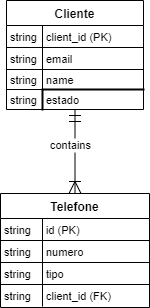

The diagram above was exported from draw.io. Its source (the exported page's mxGraphModel, read from the mxfile embedded in the PNG):
<mxGraphModel dx="1434" dy="786" grid="0" gridSize="10" guides="1" tooltips="1" connect="1" arrows="1" fold="1" page="1" pageScale="1" pageWidth="827" pageHeight="1169" background="#ffffff" math="0" shadow="0">
  <root>
    <mxCell id="0" />
    <mxCell id="1" parent="0" />
    <mxCell id="2" value="Cliente" style="shape=table;startSize=25;container=1;collapsible=0;childLayout=tableLayout;fixedRows=1;rowLines=1;fontStyle=1;align=center;resizeLast=1;" parent="1" vertex="1">
      <mxGeometry x="215" y="20" width="137" height="109" as="geometry" />
    </mxCell>
    <mxCell id="3" style="shape=tableRow;horizontal=0;startSize=0;swimlaneHead=0;swimlaneBody=0;fillColor=none;collapsible=0;dropTarget=0;points=[[0,0.5],[1,0.5]];portConstraint=eastwest;top=0;left=0;right=0;bottom=0;" parent="2" vertex="1">
      <mxGeometry y="25" width="137" height="22" as="geometry" />
    </mxCell>
    <mxCell id="4" value="string" style="shape=partialRectangle;connectable=0;fillColor=none;top=0;left=0;bottom=0;right=0;align=left;spacingLeft=2;overflow=hidden;fontSize=11;" parent="3" vertex="1">
      <mxGeometry width="36" height="22" as="geometry">
        <mxRectangle width="36" height="22" as="alternateBounds" />
      </mxGeometry>
    </mxCell>
    <mxCell id="5" value="client_id (PK)" style="shape=partialRectangle;connectable=0;fillColor=none;top=0;left=0;bottom=0;right=0;align=left;spacingLeft=2;overflow=hidden;fontSize=11;" parent="3" vertex="1">
      <mxGeometry x="36" width="101" height="22" as="geometry">
        <mxRectangle width="101" height="22" as="alternateBounds" />
      </mxGeometry>
    </mxCell>
    <mxCell id="9" style="shape=tableRow;horizontal=0;startSize=0;swimlaneHead=0;swimlaneBody=0;fillColor=none;collapsible=0;dropTarget=0;points=[[0,0.5],[1,0.5]];portConstraint=eastwest;top=0;left=0;right=0;bottom=0;" parent="2" vertex="1">
      <mxGeometry y="47" width="137" height="22" as="geometry" />
    </mxCell>
    <mxCell id="10" value="string" style="shape=partialRectangle;connectable=0;fillColor=none;top=0;left=0;bottom=0;right=0;align=left;spacingLeft=2;overflow=hidden;fontSize=11;" parent="9" vertex="1">
      <mxGeometry width="36" height="22" as="geometry">
        <mxRectangle width="36" height="22" as="alternateBounds" />
      </mxGeometry>
    </mxCell>
    <mxCell id="11" value="email" style="shape=partialRectangle;connectable=0;fillColor=none;top=0;left=0;bottom=0;right=0;align=left;spacingLeft=2;overflow=hidden;fontSize=11;" parent="9" vertex="1">
      <mxGeometry x="36" width="101" height="22" as="geometry">
        <mxRectangle width="101" height="22" as="alternateBounds" />
      </mxGeometry>
    </mxCell>
    <mxCell id="6" style="shape=tableRow;horizontal=0;startSize=0;swimlaneHead=0;swimlaneBody=0;fillColor=none;collapsible=0;dropTarget=0;points=[[0,0.5],[1,0.5]];portConstraint=eastwest;top=0;left=0;right=0;bottom=0;" parent="2" vertex="1">
      <mxGeometry y="69" width="137" height="20" as="geometry" />
    </mxCell>
    <mxCell id="7" value="string" style="shape=partialRectangle;connectable=0;fillColor=none;top=0;left=0;bottom=0;right=0;align=left;spacingLeft=2;overflow=hidden;fontSize=11;" parent="6" vertex="1">
      <mxGeometry width="36" height="20" as="geometry">
        <mxRectangle width="36" height="20" as="alternateBounds" />
      </mxGeometry>
    </mxCell>
    <mxCell id="8" value="name" style="shape=partialRectangle;connectable=0;fillColor=none;top=0;left=0;bottom=0;right=0;align=left;spacingLeft=2;overflow=hidden;fontSize=11;" parent="6" vertex="1">
      <mxGeometry x="36" width="101" height="20" as="geometry">
        <mxRectangle width="101" height="20" as="alternateBounds" />
      </mxGeometry>
    </mxCell>
    <mxCell id="12" value="Telefone" style="shape=table;startSize=25;container=1;collapsible=0;childLayout=tableLayout;fixedRows=1;rowLines=1;fontStyle=1;align=center;resizeLast=1;" parent="1" vertex="1">
      <mxGeometry x="209" y="213" width="149" height="114" as="geometry" />
    </mxCell>
    <mxCell id="13" style="shape=tableRow;horizontal=0;startSize=0;swimlaneHead=0;swimlaneBody=0;fillColor=none;collapsible=0;dropTarget=0;points=[[0,0.5],[1,0.5]];portConstraint=eastwest;top=0;left=0;right=0;bottom=0;" parent="12" vertex="1">
      <mxGeometry y="25" width="149" height="22" as="geometry" />
    </mxCell>
    <mxCell id="14" value="string" style="shape=partialRectangle;connectable=0;fillColor=none;top=0;left=0;bottom=0;right=0;align=left;spacingLeft=2;overflow=hidden;fontSize=11;" parent="13" vertex="1">
      <mxGeometry width="42" height="22" as="geometry">
        <mxRectangle width="42" height="22" as="alternateBounds" />
      </mxGeometry>
    </mxCell>
    <mxCell id="15" value="id (PK)" style="shape=partialRectangle;connectable=0;fillColor=none;top=0;left=0;bottom=0;right=0;align=left;spacingLeft=2;overflow=hidden;fontSize=11;" parent="13" vertex="1">
      <mxGeometry x="42" width="107" height="22" as="geometry">
        <mxRectangle width="107" height="22" as="alternateBounds" />
      </mxGeometry>
    </mxCell>
    <mxCell id="16" style="shape=tableRow;horizontal=0;startSize=0;swimlaneHead=0;swimlaneBody=0;fillColor=none;collapsible=0;dropTarget=0;points=[[0,0.5],[1,0.5]];portConstraint=eastwest;top=0;left=0;right=0;bottom=0;" parent="12" vertex="1">
      <mxGeometry y="47" width="149" height="22" as="geometry" />
    </mxCell>
    <mxCell id="17" value="string" style="shape=partialRectangle;connectable=0;fillColor=none;top=0;left=0;bottom=0;right=0;align=left;spacingLeft=2;overflow=hidden;fontSize=11;" parent="16" vertex="1">
      <mxGeometry width="42" height="22" as="geometry">
        <mxRectangle width="42" height="22" as="alternateBounds" />
      </mxGeometry>
    </mxCell>
    <mxCell id="18" value="numero" style="shape=partialRectangle;connectable=0;fillColor=none;top=0;left=0;bottom=0;right=0;align=left;spacingLeft=2;overflow=hidden;fontSize=11;" parent="16" vertex="1">
      <mxGeometry x="42" width="107" height="22" as="geometry">
        <mxRectangle width="107" height="22" as="alternateBounds" />
      </mxGeometry>
    </mxCell>
    <mxCell id="19" style="shape=tableRow;horizontal=0;startSize=0;swimlaneHead=0;swimlaneBody=0;fillColor=none;collapsible=0;dropTarget=0;points=[[0,0.5],[1,0.5]];portConstraint=eastwest;top=0;left=0;right=0;bottom=0;" parent="12" vertex="1">
      <mxGeometry y="69" width="149" height="22" as="geometry" />
    </mxCell>
    <mxCell id="20" value="string" style="shape=partialRectangle;connectable=0;fillColor=none;top=0;left=0;bottom=0;right=0;align=left;spacingLeft=2;overflow=hidden;fontSize=11;" parent="19" vertex="1">
      <mxGeometry width="42" height="22" as="geometry">
        <mxRectangle width="42" height="22" as="alternateBounds" />
      </mxGeometry>
    </mxCell>
    <mxCell id="21" value="tipo" style="shape=partialRectangle;connectable=0;fillColor=none;top=0;left=0;bottom=0;right=0;align=left;spacingLeft=2;overflow=hidden;fontSize=11;" parent="19" vertex="1">
      <mxGeometry x="42" width="107" height="22" as="geometry">
        <mxRectangle width="107" height="22" as="alternateBounds" />
      </mxGeometry>
    </mxCell>
    <mxCell id="22" style="shape=tableRow;horizontal=0;startSize=0;swimlaneHead=0;swimlaneBody=0;fillColor=none;collapsible=0;dropTarget=0;points=[[0,0.5],[1,0.5]];portConstraint=eastwest;top=0;left=0;right=0;bottom=0;" parent="12" vertex="1">
      <mxGeometry y="91" width="149" height="22" as="geometry" />
    </mxCell>
    <mxCell id="23" value="string" style="shape=partialRectangle;connectable=0;fillColor=none;top=0;left=0;bottom=0;right=0;align=left;spacingLeft=2;overflow=hidden;fontSize=11;" parent="22" vertex="1">
      <mxGeometry width="42" height="22" as="geometry">
        <mxRectangle width="42" height="22" as="alternateBounds" />
      </mxGeometry>
    </mxCell>
    <mxCell id="24" value="client_id (FK)" style="shape=partialRectangle;connectable=0;fillColor=none;top=0;left=0;bottom=0;right=0;align=left;spacingLeft=2;overflow=hidden;fontSize=11;" parent="22" vertex="1">
      <mxGeometry x="42" width="107" height="22" as="geometry">
        <mxRectangle width="107" height="22" as="alternateBounds" />
      </mxGeometry>
    </mxCell>
    <mxCell id="riaCzLFwEelrrQHld4bN-110" style="shape=tableRow;horizontal=0;startSize=0;swimlaneHead=0;swimlaneBody=0;fillColor=none;collapsible=0;dropTarget=0;points=[[0,0.5],[1,0.5]];portConstraint=eastwest;top=0;left=0;right=0;bottom=0;strokeColor=default;shadow=0;" vertex="1" parent="1">
      <mxGeometry x="215" y="109" width="137" height="20" as="geometry" />
    </mxCell>
    <mxCell id="riaCzLFwEelrrQHld4bN-111" value="string" style="shape=partialRectangle;connectable=0;fillColor=none;top=1;left=0;bottom=0;right=0;align=left;spacingLeft=2;overflow=hidden;fontSize=11;strokeColor=default;shadow=0;" vertex="1" parent="riaCzLFwEelrrQHld4bN-110">
      <mxGeometry width="36" height="20" as="geometry">
        <mxRectangle width="36" height="20" as="alternateBounds" />
      </mxGeometry>
    </mxCell>
    <mxCell id="riaCzLFwEelrrQHld4bN-112" value="estado" style="shape=partialRectangle;connectable=0;top=1;left=1;bottom=0;right=0;align=left;spacingLeft=2;overflow=hidden;fontSize=11;shadow=0;strokeWidth=2;strokeColor=default;fillColor=none;" vertex="1" parent="riaCzLFwEelrrQHld4bN-110">
      <mxGeometry x="36" width="101" height="20" as="geometry">
        <mxRectangle width="101" height="20" as="alternateBounds" />
      </mxGeometry>
    </mxCell>
    <mxCell id="riaCzLFwEelrrQHld4bN-113" value="contains" style="curved=1;startArrow=ERmandOne;startSize=10;;endArrow=ERoneToMany;endSize=10;;entryX=0.5;entryY=0;entryDx=0;entryDy=0;exitX=0.5;exitY=1;exitDx=0;exitDy=0;" edge="1" parent="1" source="2" target="12">
      <mxGeometry x="-0.1667" y="-4" relative="1" as="geometry">
        <Array as="points" />
        <mxPoint x="295" y="130" as="sourcePoint" />
        <mxPoint x="298" y="213" as="targetPoint" />
        <mxPoint as="offset" />
      </mxGeometry>
    </mxCell>
  </root>
</mxGraphModel>